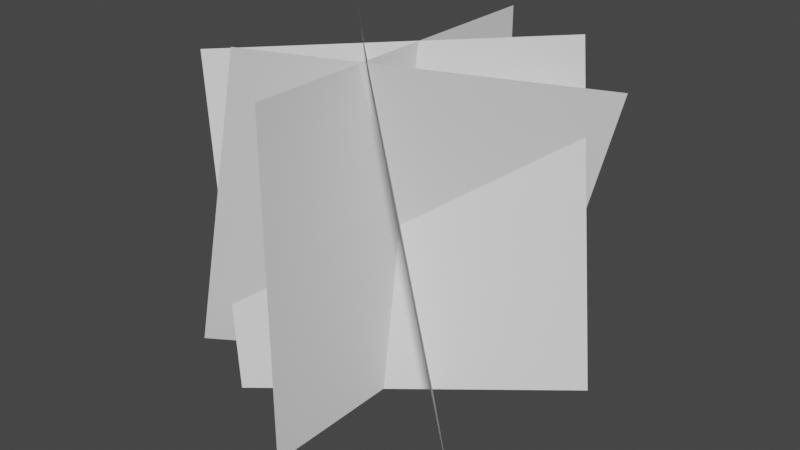 # Source: grassblades02.blend  (saved by Blender 2.80.74; exported with 4.5.12 LTS)
import bpy
from mathutils import Matrix  # noqa: F401  (used for matrix-valued properties, if any)

bpy.ops.wm.read_factory_settings(use_empty=True)
scene = bpy.context.scene
scene.name = 'Scene'

# ---- collections
col_collection = bpy.data.collections.new('Collection'); scene.collection.children.link(col_collection)

# ---- world
world_world = bpy.data.worlds.new('World'); scene.world = world_world
world_world.use_nodes = True; world_world.node_tree.nodes.clear()
_N = world_world.node_tree.nodes; _L = world_world.node_tree.links
n0 = _N.new('ShaderNodeOutputWorld'); n0.name = 'World Output'; n0.location = (300, 300)
n1 = _N.new('ShaderNodeBackground'); n1.name = 'Background'; n1.location = (10, 300)
n1.inputs[0].default_value = (0.05088, 0.05088, 0.05088, 1.0)
_L.new(n1.outputs[0], n0.inputs[0])
n0.is_active_output = True
world_world.color = (0.05088, 0.05088, 0.05088)
world_world.use_sun_shadow = False
world_world.sun_shadow_jitter_overblur = 0.0

# ---- meshes
me_plane = bpy.data.meshes.new('Plane')
me_plane.from_pydata([(0.0, 0.9081, 0.9081), (0.0, -0.9081, 0.9081), (0.0, 0.9081, -0.9081), (0.0, -0.9081, -0.9081), (0.4604, 1.109, 0.7471), (0.8948, -0.8427, 0.6995), (-0.8948, 0.8427, -0.6995), (-0.4604, -1.109, -0.7471), (-0.3815, 1.004, 0.6794), (-0.8619, -0.7256, 0.5885), (0.8619, 0.7256, -0.5885), (0.3815, -1.004, -0.6794), (-0.8831, 0.8265, 0.4314), (-0.6419, -0.97, 0.5443), (0.6419, 0.97, -0.5443), (0.8831, -0.8265, -0.4314)], [], [(0, 1, 3, 2), (4, 5, 7, 6), (8, 10, 11, 9), (12, 14, 15, 13)])
_uv = me_plane.uv_layers.new(name='UVMap')
_uv.uv.foreach_set('vector', [2.98e-08, 1.0, 2.98e-08, 0.0, 1.0, 0.0, 1.0, 1.0, 2.98e-08, 1.0, 2.98e-08, 0.0, 1.0, 0.0, 1.0, 1.0, 2.98e-08, 1.0, 1.0, 1.0, 1.0, 0.0, 2.98e-08, 0.0, 2.98e-08, 1.0, 1.0, 1.0, 1.0, 0.0, 2.98e-08, 0.0])
me_plane.use_remesh_preserve_volume = False
me_plane.use_remesh_preserve_attributes = False
me_plane.use_mirror_vertex_groups = False
me_plane.update()

# ---- objects
ob_01111 = bpy.data.objects.new('01111', me_plane)

# ---- transforms, parenting, visibility, modifiers, constraints
ob_01111.location = (0.0, 0.0, 0.0)
ob_01111.rotation_euler = (1.571, -0.0, 0.0)
ob_01111.lineart.crease_threshold = 0.0

# ---- collection membership
col_collection.objects.link(ob_01111)

# ---- scene / render settings (as saved in the file)
scene.frame_start = 1; scene.frame_end = 250; scene.frame_set(1)
scene.render.engine = 'BLENDER_EEVEE_NEXT'
scene.cycles.use_denoising = False
scene.cycles.samples = 128
scene.cycles.sampling_pattern = 'TABULATED_SOBOL'
scene.cycles.use_adaptive_sampling = False
scene.cycles.use_light_tree = False
scene.view_settings.view_transform = 'Filmic'
bpy.context.view_layer.update()

# ---- added for rendering (the .blend has no active camera and no usable light): camera, sun
cam_auto = bpy.data.cameras.new('AutoCamera')
cam_auto.lens = 50.0
cam_auto.sensor_width = 36.0
cam_auto.clip_end = 1000.0
ob_auto_camera = bpy.data.objects.new('AutoCamera', cam_auto)
scene.collection.objects.link(ob_auto_camera)
ob_auto_camera.location = (3.12673, -3.75208, 2.50138)
ob_auto_camera.rotation_euler = (1.09748, -7.21219e-08, 0.694738)
scene.camera = ob_auto_camera
light_auto_sun = bpy.data.lights.new('AutoSun', 'SUN')
light_auto_sun.energy = 3.0
light_auto_sun.angle = 0.0523599
ob_auto_sun = bpy.data.objects.new('AutoSun', light_auto_sun)
scene.collection.objects.link(ob_auto_sun)
ob_auto_sun.rotation_euler = (0.872665, 0.174533, 0.523599)
bpy.context.view_layer.update()
